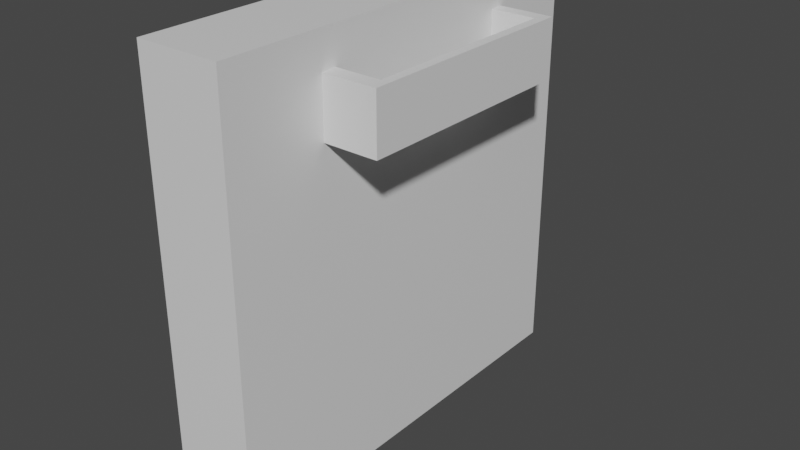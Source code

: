 # Source: OvenDoor.blend  (saved by Blender 2.82.7; exported with 4.5.12 LTS)
import bpy
from mathutils import Matrix  # noqa: F401  (used for matrix-valued properties, if any)

bpy.ops.wm.read_factory_settings(use_empty=True)
scene = bpy.context.scene
scene.name = 'Scene'

# ---- collections
col_collection = bpy.data.collections.new('Collection'); scene.collection.children.link(col_collection)

# ---- materials (node trees are filled in below, after node groups)
mat_material = bpy.data.materials.new('Material')
mat_material.alpha_threshold = 0.0
mat_material.use_transparent_shadow = False
mat_material.line_color = (0.0, 0.0, 0.0, 1.0)

# ---- material node trees
mat_material.use_nodes = True; mat_material.node_tree.nodes.clear()
_N = mat_material.node_tree.nodes; _L = mat_material.node_tree.links
n0 = _N.new('ShaderNodeOutputMaterial'); n0.name = 'Material Output'; n0.location = (300, 300)
n1 = _N.new('ShaderNodeBsdfPrincipled'); n1.name = 'Principled BSDF'; n1.location = (10, 300)
n1.distribution = 'GGX'
n1.subsurface_method = 'BURLEY'
n1.inputs[2].default_value = 0.4
n1.inputs[3].default_value = 1.45
n1.inputs[27].default_value = (0.0, 0.0, 0.0, 1.0)
n1.inputs[28].default_value = 1.0
_L.new(n1.outputs[0], n0.inputs[0])
n0.is_active_output = True

# ---- world
world_world = bpy.data.worlds.new('World'); scene.world = world_world
world_world.use_nodes = True; world_world.node_tree.nodes.clear()
_N = world_world.node_tree.nodes; _L = world_world.node_tree.links
n0 = _N.new('ShaderNodeOutputWorld'); n0.name = 'World Output'; n0.location = (300, 300)
n1 = _N.new('ShaderNodeBackground'); n1.name = 'Background'; n1.location = (10, 300)
n1.inputs[0].default_value = (0.05088, 0.05088, 0.05088, 1.0)
_L.new(n1.outputs[0], n0.inputs[0])
n0.is_active_output = True
world_world.color = (0.05088, 0.05088, 0.05088)
world_world.use_sun_shadow = False
world_world.sun_shadow_jitter_overblur = 0.0

# ---- meshes
me_cube = bpy.data.meshes.new('Cube')
me_cube.from_pydata([(1.0, 1.0, 1.0), (1.0, 1.0, -1.0), (1.0, -1.0, 1.0), (1.0, -1.0, -1.0), (-1.0, 1.0, 1.0), (-1.0, 1.0, -1.0), (-1.0, -1.0, 1.0), (-1.0, -1.0, -1.0), (1.0, 1.0, 0.8361), (1.0, 1.0, 0.565), (1.0, -0.519, 0.8361), (1.0, -0.519, 0.565), (1.0, 0.5786, 0.8361), (1.0, 0.5786, 0.565), (1.0, 0.5171, 0.8361), (1.0, 0.5171, 0.565), (1.0, -0.4456, 0.8361), (1.0, -0.4456, 0.565), (2.283, -0.4456, 0.8361), (2.283, -0.519, 0.8361), (2.283, -0.4456, 0.565), (2.283, -0.519, 0.565), (2.283, 0.5786, 0.8361), (2.283, 0.5786, 0.565), (2.283, 0.5171, 0.8361), (2.283, 0.5171, 0.565), (2.06, -0.519, 0.8361), (2.06, -0.519, 0.565), (2.06, 0.5171, 0.565), (2.06, -0.4456, 0.565), (2.06, 0.5786, 0.8361), (2.06, 0.5786, 0.565), (2.06, 0.5171, 0.8361), (2.06, -0.4456, 0.8361)], [], [(3, 2, 6, 7), (5, 4, 0, 8, 9, 1), (27, 29, 20, 21), (1, 3, 7, 5), (9, 8, 12, 13), (6, 4, 5, 7), (29, 28, 25, 20), (4, 6, 2, 0), (0, 2, 3, 1, 9, 13, 15, 17, 11, 10, 16, 14, 12, 8), (26, 27, 21, 19), (20, 18, 19, 21), (23, 22, 24, 25), (25, 24, 18, 20), (31, 30, 22, 23), (30, 32, 24, 22), (32, 33, 18, 24), (33, 26, 19, 18), (28, 31, 23, 25), (15, 13, 31, 28), (16, 10, 26, 33), (16, 17, 15, 14), (12, 14, 32, 30), (13, 12, 30, 31), (10, 11, 27, 26), (29, 17, 16, 33), (11, 17, 29, 27), (28, 32, 14, 15), (33, 32, 28, 29)])
_uv = me_cube.uv_layers.new(name='UVMap')
_uv.uv.foreach_set('vector', [0.375, 0.75, 0.625, 0.75, 0.625, 1.0, 0.375, 1.0, 0.375, 0.25, 0.625, 0.25, 0.625, 0.5, 0.6045, 0.5, 0.5706, 0.5, 0.375, 0.5, 0.5706, 0.6899, 0.5706, 0.6807, 0.5706, 0.6807, 0.5706, 0.6899, 0.375, 0.5, 0.375, 0.75, 0.125, 0.75, 0.125, 0.5, 0.5706, 0.5, 0.6045, 0.5, 0.6045, 0.5527, 0.5706, 0.5527, 0.625, 0.0, 0.625, 0.25, 0.375, 0.25, 0.375, 0.0, 0.5706, 0.6807, 0.5706, 0.5604, 0.5706, 0.5604, 0.5706, 0.6807, 0.875, 0.5, 0.875, 0.75, 0.625, 0.75, 0.625, 0.5, 0.625, 0.5, 0.625, 0.75, 0.375, 0.75, 0.375, 0.5, 0.5706, 0.5, 0.5706, 0.5527, 0.5706, 0.5604, 0.5706, 0.6807, 0.5706, 0.6899, 0.6045, 0.6899, 0.6045, 0.6807, 0.6045, 0.5604, 0.6045, 0.5527, 0.6045, 0.5, 0.6045, 0.6899, 0.5706, 0.6899, 0.5706, 0.6899, 0.6045, 0.6899, 0.5706, 0.6807, 0.6045, 0.6807, 0.6045, 0.6899, 0.5706, 0.6899, 0.5706, 0.5527, 0.6045, 0.5527, 0.6045, 0.5604, 0.5706, 0.5604, 0.5706, 0.5604, 0.6045, 0.5604, 0.6045, 0.6807, 0.5706, 0.6807, 0.5706, 0.5527, 0.6045, 0.5527, 0.6045, 0.5527, 0.5706, 0.5527, 0.6045, 0.5527, 0.6045, 0.5604, 0.6045, 0.5604, 0.6045, 0.5527, 0.6045, 0.5604, 0.6045, 0.6807, 0.6045, 0.6807, 0.6045, 0.5604, 0.6045, 0.6807, 0.6045, 0.6899, 0.6045, 0.6899, 0.6045, 0.6807, 0.5706, 0.5604, 0.5706, 0.5527, 0.5706, 0.5527, 0.5706, 0.5604, 0.5706, 0.5604, 0.5706, 0.5527, 0.5706, 0.5527, 0.5706, 0.5604, 0.6045, 0.6807, 0.6045, 0.6899, 0.6045, 0.6899, 0.6045, 0.6807, 0.6045, 0.6807, 0.5706, 0.6807, 0.5706, 0.5604, 0.6045, 0.5604, 0.6045, 0.5527, 0.6045, 0.5604, 0.6045, 0.5604, 0.6045, 0.5527, 0.5706, 0.5527, 0.6045, 0.5527, 0.6045, 0.5527, 0.5706, 0.5527, 0.6045, 0.6899, 0.5706, 0.6899, 0.5706, 0.6899, 0.6045, 0.6899, 0.5706, 0.6807, 0.5706, 0.6807, 0.6045, 0.6807, 0.6045, 0.6807, 0.5706, 0.6899, 0.5706, 0.6807, 0.5706, 0.6807, 0.5706, 0.6899, 0.5706, 0.5604, 0.6045, 0.5604, 0.6045, 0.5604, 0.5706, 0.5604, 0.6045, 0.6807, 0.6045, 0.5604, 0.5706, 0.5604, 0.5706, 0.6807])
me_cube.materials.append(mat_material)
me_cube.use_remesh_preserve_volume = False
me_cube.use_remesh_preserve_attributes = False
me_cube.use_mirror_vertex_groups = False
me_cube.update()

# ---- objects
ob_cube = bpy.data.objects.new('Cube', me_cube)

# ---- transforms, parenting, visibility, modifiers, constraints
ob_cube.location = (0.0, 0.0, 0.0)
ob_cube.scale = (0.1992, 1.0, 1.0)
ob_cube.lock_rotations_4d = False
ob_cube.empty_display_type = 'ARROWS'
ob_cube.lineart.crease_threshold = 0.0

# ---- collection membership
col_collection.objects.link(ob_cube)

# ---- scene / render settings (as saved in the file)
scene.frame_start = 1; scene.frame_end = 250; scene.frame_set(1)
scene.render.engine = 'BLENDER_EEVEE_NEXT'
scene.cycles.use_denoising = False
scene.cycles.samples = 128
scene.cycles.sampling_pattern = 'TABULATED_SOBOL'
scene.cycles.use_adaptive_sampling = False
scene.cycles.use_light_tree = False
scene.view_settings.view_transform = 'Filmic'
bpy.context.view_layer.update()

# ---- added for rendering (the .blend has no active camera and no usable light): camera, sun
cam_auto = bpy.data.cameras.new('AutoCamera')
cam_auto.lens = 50.0
cam_auto.sensor_width = 36.0
cam_auto.clip_end = 1000.0
ob_auto_camera = bpy.data.objects.new('AutoCamera', cam_auto)
scene.collection.objects.link(ob_auto_camera)
ob_auto_camera.location = (2.81369, -3.22312, 2.14875)
ob_auto_camera.rotation_euler = (1.09748, -7.21219e-08, 0.694738)
scene.camera = ob_auto_camera
light_auto_sun = bpy.data.lights.new('AutoSun', 'SUN')
light_auto_sun.energy = 3.0
light_auto_sun.angle = 0.0523599
ob_auto_sun = bpy.data.objects.new('AutoSun', light_auto_sun)
scene.collection.objects.link(ob_auto_sun)
ob_auto_sun.rotation_euler = (0.872665, 0.174533, 0.523599)
bpy.context.view_layer.update()
